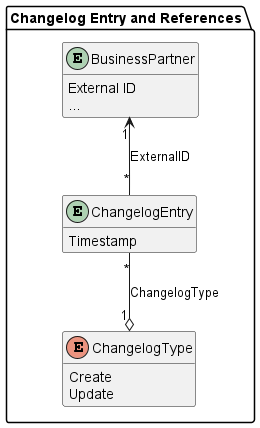

The diagram above was rendered by PlantUML. Its source (embedded in the PNG):
@startuml changelog-entry

package "Changelog Entry and References" {
  entity BusinessPartner {
    External ID
    ...
  }
  
  entity ChangelogEntry {
    Timestamp
  }

  enum ChangelogType {
    Create
    Update
  }

  ChangelogEntry "*" -u-> "1" BusinessPartner : ExternalID

  ChangelogEntry "*" -d-o "1" ChangelogType : ChangelogType
}

hide methods
@enduml